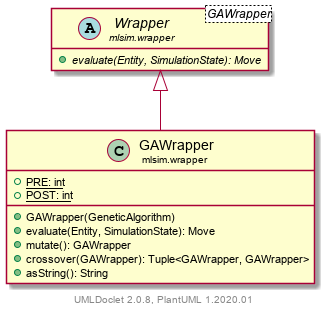

The diagram above was rendered by PlantUML. Its source (embedded in the PNG):
@startuml
    set namespaceSeparator none
    hide empty fields
    hide empty methods

    class "<size:14>GAWrapper\n<size:10>mlsim.wrapper" as mlsim.wrapper.GAWrapper [[../mlsim/wrapper/GAWrapper.html]] {
        {static} +PRE: int
        {static} +POST: int
        +GAWrapper(GeneticAlgorithm)
        +evaluate(Entity, SimulationState): Move
        +mutate(): GAWrapper
        +crossover(GAWrapper): Tuple<GAWrapper, GAWrapper>
        +asString(): String
    }

    abstract class "<size:14>Wrapper\n<size:10>mlsim.wrapper" as mlsim.wrapper.Wrapper<GAWrapper> [[../mlsim/wrapper/Wrapper.html]] {
        {abstract} +evaluate(Entity, SimulationState): Move
    }

    mlsim.wrapper.Wrapper <|-- mlsim.wrapper.GAWrapper

    center footer UMLDoclet 2.0.8, PlantUML 1.2020.01
@enduml